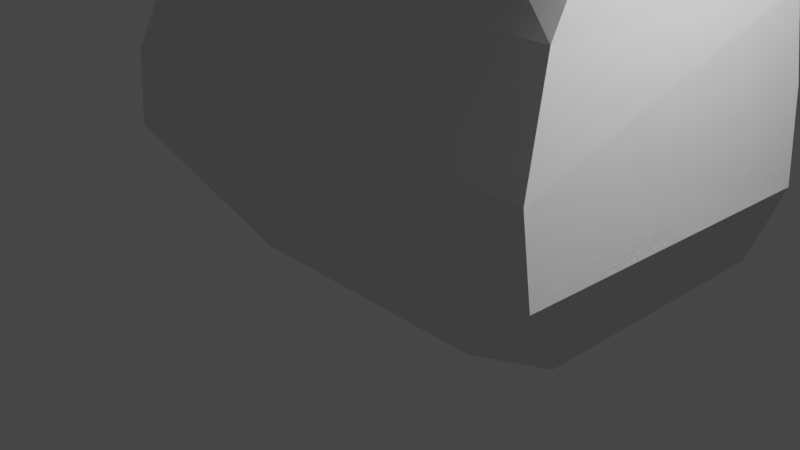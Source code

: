 # Source: Before_Mirror.blend  (saved by Blender 3.0.42; exported with 4.5.12 LTS)
import bpy
from mathutils import Matrix  # noqa: F401  (used for matrix-valued properties, if any)

bpy.ops.wm.read_factory_settings(use_empty=True)
scene = bpy.context.scene
scene.name = 'Scene'

# ---- collections
col_collection = bpy.data.collections.new('Collection'); scene.collection.children.link(col_collection)

# ---- world
world_world = bpy.data.worlds.new('World'); scene.world = world_world
world_world.use_nodes = True; world_world.node_tree.nodes.clear()
_N = world_world.node_tree.nodes; _L = world_world.node_tree.links
n0 = _N.new('ShaderNodeOutputWorld'); n0.name = 'World Output'; n0.location = (300, 300)
n1 = _N.new('ShaderNodeBackground'); n1.name = 'Background'; n1.location = (10, 300)
n1.inputs[0].default_value = (0.05088, 0.05088, 0.05088, 1.0)
_L.new(n1.outputs[0], n0.inputs[0])
n0.is_active_output = True
world_world.color = (0.05088, 0.05088, 0.05088)
world_world.use_sun_shadow = False
world_world.sun_shadow_jitter_overblur = 0.0

# ---- cameras
cam_camera = bpy.data.cameras.new('Camera')
cam_camera.clip_end = 100.0
cam_camera.ortho_scale = 7.314

# ---- lights
light_light = bpy.data.lights.new('Light', 'POINT')
light_light.transmission_factor = 0.0
light_light.energy = 1000.0
light_light.shadow_soft_size = 0.1
light_light.shadow_maximum_resolution = 0.006
light_light.use_absolute_resolution = True

# ---- meshes
me_cube_001 = bpy.data.meshes.new('Cube.001')
me_cube_001.from_pydata([(-1.0, -1.0, -0.4563), (-1.083, -1.49, 1.003), (-1.0, 0.9565, -0.4565), (-1.078, 1.259, 1.0), (1.0, -1.0, -0.4563), (1.04, -1.511, 1.0), (1.0, 0.9565, -0.4565), (1.04, 1.237, 1.0), (-1.0, -0.9529, 2.185), (-1.0, 1.312, 2.185), (1.0, 1.311, 2.185), (1.0, -0.9529, 2.185), (1.809, 1.078, 1.005), (1.679, 0.9767, -0.2583), (1.653, -1.0, -0.2473), (1.831, -1.55, 1.013), (1.656, 1.001, 2.188), (1.654, -0.9532, 2.186), (-1.443, 0.9767, -0.2583), (-1.417, -1.0, -0.2473), (-1.595, -1.55, 1.013), (-1.573, 1.078, 1.005), (-1.418, -0.9532, 2.186), (-1.42, 1.001, 2.188), (-1.059, -1.129, 3.89), (-1.303, -1.499, 4.689), (1.053, -1.129, 3.89), (1.742, 1.207, 3.89), (1.742, -1.129, 3.89), (-1.5, -1.129, 3.89), (-1.5, 1.205, 3.89), (1.053, 1.608, 3.89), (-1.059, 1.609, 3.89), (1.656, 1.313, 2.187), (-1.42, 1.313, 2.187), (1.742, 1.612, 3.89), (-1.5, 1.606, 3.89), (1.524, 1.287, 1.003), (-1.288, 1.287, 1.003), (-1.03, -1.257, 1.725), (-1.497, 1.038, 1.623), (1.02, 1.275, 1.606), (1.733, 1.038, 1.623), (1.712, -1.274, 1.733), (-1.497, 1.304, 1.623), (1.013, -1.238, 1.717), (-1.476, -1.274, 1.733), (-1.094, -1.539, 0.4518), (1.026, -1.541, 0.4589), (1.886, 1.019, 0.3411), (1.903, -1.543, 0.4463), (-1.667, -1.543, 0.4463), (-1.65, 1.019, 0.3411), (-1.033, 1.304, 0.07983), (1.004, 1.272, 0.09181), (1.733, 1.304, 1.623), (-1.042, 1.29, 1.615), (1.653, 1.087, 3.051), (1.653, -1.134, 3.051), (-1.417, 1.087, 3.051), (1.0, -1.134, 3.051), (-1.417, -1.134, 3.051), (-1.0, -1.134, 3.051), (1.0, 1.438, 3.051), (-1.0, 1.438, 3.051), (1.653, 1.438, 3.051), (-1.417, 1.438, 3.051), (-1.253, -1.423, 4.373), (-1.354, -1.576, 5.386), (1.225, -1.423, 4.373), (2.034, 1.229, 4.373), (2.034, -1.423, 4.373), (-1.77, -1.423, 4.373), (-1.77, 1.229, 4.373), (-1.253, 1.668, 4.373), (1.225, 1.668, 4.373), (2.034, 1.67, 4.373), (-1.77, 1.669, 4.373), (1.27, -1.499, 4.689), (2.11, 1.171, 4.689), (2.11, -1.499, 4.689), (-1.84, -1.499, 4.689), (-1.84, 1.171, 4.689), (-1.303, 1.613, 4.689), (1.27, 1.613, 4.689), (2.11, 1.614, 4.689), (-1.84, 1.614, 4.689), (-1.354, -1.777, 6.442), (1.314, -1.576, 5.386), (2.186, 1.091, 5.386), (2.186, -1.576, 5.386), (-1.91, -1.576, 5.386), (-1.91, 1.091, 5.386), (-1.354, 1.554, 5.386), (1.314, 1.554, 5.386), (2.186, 1.554, 5.386), (-1.91, 1.554, 5.386), (-1.354, -1.611, 5.832), (-1.185, 0.9532, 6.972), (-1.185, -1.642, 6.941), (1.314, -1.611, 5.832), (2.186, 1.078, 5.832), (2.186, -1.611, 5.832), (-1.91, -1.611, 5.832), (-1.91, 1.078, 5.832), (-1.354, 1.568, 5.832), (1.314, 1.568, 5.832), (2.186, 1.568, 5.832), (-1.91, 1.568, 5.832), (1.314, -1.772, 6.442), (2.186, 0.961, 6.442), (2.186, -1.742, 6.442), (-1.91, -1.746, 6.442), (-1.91, 0.961, 6.442), (-1.354, 1.451, 6.442), (1.314, 1.451, 6.442), (2.186, 1.451, 6.442), (-1.91, 1.451, 6.442), (1.164, 0.952, 6.972), (1.164, -1.63, 6.942), (1.944, 0.9606, 6.969), (1.944, -1.609, 6.939), (-1.684, -1.613, 6.94), (-1.684, 0.9587, 6.97), (-0.915, -1.462, 7.335), (-0.915, 0.6187, 7.335), (0.9245, 0.6187, 7.335), (0.9245, -1.462, 7.335), (1.525, 0.6187, 7.335), (1.525, -1.462, 7.335), (-1.299, -1.462, 7.335), (-1.299, 0.6187, 7.335), (-0.4116, -1.121, 7.735), (-0.4116, 0.3441, 7.735), (0.4771, 0.3441, 7.735), (0.4771, -1.121, 7.735), (0.7674, 0.3441, 7.735), (0.7674, -1.121, 7.735), (-0.597, -1.121, 7.735), (-0.597, 0.3441, 7.735), (-0.9479, -1.291, 7.535), (-0.6633, -1.291, 7.535), (-0.9479, 0.3498, 7.535), (1.146, -1.291, 7.535), (0.7008, -1.291, 7.535), (-0.6633, 0.3498, 7.535), (0.7008, 0.3498, 7.535), (1.146, 0.3498, 7.535), (-0.4116, -1.012, 8.262), (-0.4116, 0.4076, 8.262), (0.4771, 0.4076, 8.262), (0.4771, -1.012, 8.262), (0.7674, 0.4076, 8.262), (0.7674, -1.012, 8.262), (-0.597, -1.012, 8.262), (-0.597, 0.4076, 8.262), (0.0, 0.9565, -0.4565), (0.0, -1.0, -0.4563), (-0.02136, -1.501, 1.001), (0.0, -0.9529, 2.185), (-0.003299, -1.129, 3.89), (-0.003299, 1.609, 3.89), (-0.01415, 1.288, 0.08582), (-0.03395, -1.54, 0.4553), (-0.008684, -1.248, 1.721), (0.0, 1.438, 3.051), (0.0, -1.134, 3.051), (-0.0141, -1.423, 4.373), (-0.0141, 1.668, 4.373), (-0.0169, -1.499, 4.689), (-0.0169, 1.613, 4.689), (-0.0197, -1.576, 5.386), (-0.0197, 1.554, 5.386), (-0.0197, -1.611, 5.832), (-0.0197, 1.568, 5.832), (-0.0197, -1.775, 6.442), (-0.0197, 1.451, 6.442), (-0.01092, 0.9526, 6.972), (-0.01092, -1.636, 6.942), (0.004734, 0.6187, 7.335), (0.004734, -1.462, 7.335), (0.03277, 0.3441, 7.735), (0.03277, -1.121, 7.735), (0.01875, 0.3498, 7.535), (0.01875, -1.291, 7.535), (0.03277, 0.4076, 8.262), (0.03277, -1.012, 8.262), (0.002392, 1.248, 1.0), (0.007568, 1.311, 2.185), (0.004799, 1.283, 1.61)], [], [(52, 21, 38, 53), (7, 187, 189, 41), (163, 158, 1, 47), (156, 6, 4, 157), (45, 5, 15, 43), (58, 57, 27, 28), (47, 1, 20, 51), (164, 45, 11, 159), (49, 12, 15, 50), (43, 42, 16, 17), (48, 4, 14, 50), (4, 6, 13, 14), (51, 20, 21, 52), (40, 46, 22, 23), (2, 0, 19, 18), (39, 8, 22, 46), (9, 56, 44, 34), (30, 29, 72, 73), (160, 26, 69, 167), (32, 36, 77, 74), (60, 58, 28, 26), (59, 61, 29, 30), (61, 62, 24, 29), (166, 60, 26, 160), (65, 63, 31, 35), (165, 64, 32, 161), (64, 66, 36, 32), (59, 30, 36, 66), (29, 24, 67, 72), (57, 16, 33, 65), (35, 31, 75, 76), (26, 28, 71, 69), (41, 189, 188, 10), (41, 10, 33, 55), (56, 3, 38, 44), (40, 23, 34, 44), (42, 12, 37, 55), (53, 3, 187, 162), (54, 7, 37), (53, 2, 18), (16, 42, 55, 33), (49, 13, 54), (1, 39, 46, 20), (21, 40, 44, 38), (7, 41, 55, 37), (12, 49, 54, 37), (3, 53, 38), (6, 54, 13), (156, 162, 54, 6), (19, 51, 52, 18), (5, 48, 50, 15), (13, 49, 50, 14), (0, 47, 51, 19), (157, 163, 47, 0), (18, 52, 53), (21, 20, 46, 40), (15, 12, 42, 43), (158, 5, 45, 164), (11, 45, 43, 17), (27, 57, 65, 35), (23, 59, 66, 34), (9, 34, 66, 64), (10, 188, 165, 63), (33, 10, 63, 65), (159, 11, 60, 166), (22, 8, 62, 61), (23, 22, 61, 59), (11, 17, 58, 60), (17, 16, 57, 58), (74, 77, 86, 83), (69, 71, 80, 78), (76, 75, 84, 85), (71, 70, 79, 80), (73, 72, 81, 82), (168, 74, 83, 170), (27, 35, 76, 70), (28, 27, 70, 71), (161, 32, 74, 168), (36, 30, 73, 77), (81, 25, 68, 91), (83, 86, 96, 93), (78, 80, 90, 88), (85, 84, 94, 95), (80, 79, 89, 90), (82, 81, 91, 92), (72, 67, 25, 81), (70, 76, 85, 79), (77, 73, 82, 86), (167, 69, 78, 169), (171, 88, 100, 173), (96, 92, 104, 108), (89, 95, 107, 101), (91, 68, 97, 103), (93, 96, 108, 105), (88, 90, 102, 100), (79, 85, 95, 89), (86, 82, 92, 96), (169, 78, 88, 171), (170, 83, 93, 172), (104, 103, 112, 113), (174, 105, 114, 176), (173, 100, 109, 175), (108, 104, 113, 117), (101, 107, 116, 110), (103, 97, 87, 112), (172, 93, 105, 174), (92, 91, 103, 104), (90, 89, 101, 102), (95, 94, 106, 107), (116, 115, 118, 120), (111, 110, 120, 121), (113, 112, 122, 123), (176, 114, 98, 177), (175, 109, 119, 178), (117, 113, 123), (102, 101, 110, 111), (107, 106, 115, 116), (100, 102, 111, 109), (105, 108, 117, 114), (119, 121, 129, 127), (123, 122, 130, 131), (122, 99, 124, 130), (109, 111, 121, 119), (114, 117, 123, 98), (112, 87, 99, 122), (110, 116, 120), (144, 143, 137, 135), (142, 140, 138, 139), (140, 141, 132, 138), (178, 119, 127, 180), (177, 98, 125, 179), (98, 123, 131, 125), (120, 118, 126, 128), (121, 120, 128, 129), (182, 135, 151, 186), (135, 137, 153, 151), (139, 138, 154, 155), (184, 144, 135, 182), (183, 145, 133, 181), (145, 142, 139, 133), (147, 146, 134, 136), (143, 147, 136, 137), (129, 128, 147, 143), (128, 126, 146, 147), (125, 131, 142, 145), (179, 125, 145, 183), (180, 127, 144, 184), (130, 124, 141, 140), (131, 130, 140, 142), (127, 129, 143, 144), (148, 149, 155, 154), (185, 149, 148, 186), (150, 151, 153, 152), (181, 133, 149, 185), (133, 139, 155, 149), (136, 134, 150, 152), (137, 136, 152, 153), (138, 132, 148, 154), (134, 181, 185, 150), (150, 185, 186, 151), (124, 180, 184, 141), (126, 179, 183, 146), (146, 183, 181, 134), (141, 184, 182, 132), (132, 182, 186, 148), (118, 177, 179, 126), (99, 178, 180, 124), (87, 175, 178, 99), (115, 176, 177, 118), (94, 172, 174, 106), (97, 173, 175, 87), (106, 174, 176, 115), (84, 170, 172, 94), (25, 169, 171, 68), (68, 171, 173, 97), (67, 167, 169, 25), (31, 161, 168, 75), (75, 168, 170, 84), (8, 159, 166, 62), (1, 158, 164, 39), (4, 48, 163, 157), (2, 53, 162, 156), (63, 165, 161, 31), (62, 166, 160, 24), (24, 160, 167, 67), (39, 164, 159, 8), (2, 156, 157, 0), (48, 5, 158, 163), (162, 187, 7, 54), (189, 187, 3, 56), (165, 188, 9, 64), (188, 189, 56, 9)])
_uv = me_cube_001.uv_layers.new(name='UVMap')
_uv.uv.foreach_set('vector', [0.5, 0.25, 0.625, 0.25, 0.625, 0.25, 0.5, 0.25, 0.625, 0.5, 0.625, 0.3775, 0.625, 0.377, 0.625, 0.5, 0.5, 0.875, 0.625, 0.875, 0.625, 1.0, 0.5, 1.0, 0.25, 0.5, 0.375, 0.5, 0.375, 0.75, 0.25, 0.75, 0.625, 0.75, 0.625, 0.75, 0.625, 0.75, 0.625, 0.75, 0.625, 0.75, 0.625, 0.5, 0.625, 0.5, 0.625, 0.75, 0.5, 1.0, 0.625, 1.0, 0.625, 1.0, 0.5, 1.0, 0.625, 0.875, 0.625, 0.75, 0.625, 0.75, 0.625, 0.875, 0.5, 0.5, 0.625, 0.5, 0.625, 0.75, 0.5, 0.75, 0.625, 0.75, 0.625, 0.5, 0.625, 0.5, 0.625, 0.75, 0.5, 0.75, 0.375, 0.75, 0.375, 0.75, 0.5, 0.75, 0.375, 0.75, 0.375, 0.5, 0.375, 0.5, 0.375, 0.75, 0.5, 0.0, 0.625, 0.0, 0.625, 0.25, 0.5, 0.25, 0.625, 0.25, 0.625, 0.0, 0.625, 0.0, 0.625, 0.25, 0.125, 0.5, 0.125, 0.75, 0.125, 0.75, 0.125, 0.5, 0.625, 1.0, 0.625, 1.0, 0.625, 1.0, 0.625, 1.0, 0.625, 0.25, 0.625, 0.25, 0.625, 0.25, 0.625, 0.25, 0.625, 0.25, 0.625, 0.0, 0.625, 0.0, 0.625, 0.25, 0.625, 0.875, 0.625, 0.75, 0.625, 0.75, 0.625, 0.875, 0.625, 0.25, 0.625, 0.25, 0.625, 0.25, 0.625, 0.25, 0.625, 0.75, 0.625, 0.75, 0.625, 0.75, 0.625, 0.75, 0.625, 0.25, 0.625, 0.0, 0.625, 0.0, 0.625, 0.25, 0.625, 1.0, 0.625, 1.0, 0.625, 1.0, 0.625, 1.0, 0.625, 0.875, 0.625, 0.75, 0.625, 0.75, 0.625, 0.875, 0.625, 0.5, 0.625, 0.5, 0.625, 0.5, 0.625, 0.5, 0.625, 0.375, 0.625, 0.25, 0.625, 0.25, 0.625, 0.375, 0.625, 0.25, 0.625, 0.25, 0.625, 0.25, 0.625, 0.25, 0.625, 0.25, 0.625, 0.25, 0.625, 0.25, 0.625, 0.25, 0.625, 1.0, 0.625, 1.0, 0.625, 1.0, 0.625, 1.0, 0.625, 0.5, 0.625, 0.5, 0.625, 0.5, 0.625, 0.5, 0.625, 0.5, 0.625, 0.5, 0.625, 0.5, 0.625, 0.5, 0.625, 0.75, 0.625, 0.75, 0.625, 0.75, 0.625, 0.75, 0.625, 0.5, 0.625, 0.377, 0.625, 0.376, 0.625, 0.5, 0.625, 0.5, 0.625, 0.5, 0.625, 0.5, 0.625, 0.5, 0.625, 0.25, 0.625, 0.25, 0.625, 0.25, 0.625, 0.25, 0.625, 0.25, 0.625, 0.25, 0.625, 0.25, 0.625, 0.25, 0.625, 0.5, 0.625, 0.5, 0.625, 0.5, 0.625, 0.5, 0.5, 0.25, 0.625, 0.25, 0.625, 0.3775, 0.5, 0.375, 0.5, 0.5, 0.625, 0.5, 0.625, 0.5, 0.5, 0.25, 0.375, 0.25, 0.375, 0.25, 0.625, 0.5, 0.625, 0.5, 0.625, 0.5, 0.625, 0.5, 0.5, 0.5, 0.375, 0.5, 0.5, 0.5, 0.625, 1.0, 0.625, 1.0, 0.625, 1.0, 0.625, 1.0, 0.625, 0.25, 0.625, 0.25, 0.625, 0.25, 0.625, 0.25, 0.625, 0.5, 0.625, 0.5, 0.625, 0.5, 0.625, 0.5, 0.625, 0.5, 0.5, 0.5, 0.5, 0.5, 0.625, 0.5, 0.625, 0.25, 0.5, 0.25, 0.625, 0.25, 0.375, 0.5, 0.5, 0.5, 0.375, 0.5, 0.375, 0.375, 0.5, 0.375, 0.5, 0.5, 0.375, 0.5, 0.375, 0.0, 0.5, 0.0, 0.5, 0.25, 0.375, 0.25, 0.625, 0.75, 0.5, 0.75, 0.5, 0.75, 0.625, 0.75, 0.375, 0.5, 0.5, 0.5, 0.5, 0.75, 0.375, 0.75, 0.375, 1.0, 0.5, 1.0, 0.5, 1.0, 0.375, 1.0, 0.375, 0.875, 0.5, 0.875, 0.5, 1.0, 0.375, 1.0, 0.375, 0.25, 0.5, 0.25, 0.5, 0.25, 0.625, 0.25, 0.625, 0.0, 0.625, 0.0, 0.625, 0.25, 0.625, 0.75, 0.625, 0.5, 0.625, 0.5, 0.625, 0.75, 0.625, 0.875, 0.625, 0.75, 0.625, 0.75, 0.625, 0.875, 0.625, 0.75, 0.625, 0.75, 0.625, 0.75, 0.625, 0.75, 0.625, 0.5, 0.625, 0.5, 0.625, 0.5, 0.625, 0.5, 0.625, 0.25, 0.625, 0.25, 0.625, 0.25, 0.625, 0.25, 0.625, 0.25, 0.625, 0.25, 0.625, 0.25, 0.625, 0.25, 0.625, 0.5, 0.625, 0.376, 0.625, 0.375, 0.625, 0.5, 0.625, 0.5, 0.625, 0.5, 0.625, 0.5, 0.625, 0.5, 0.625, 0.875, 0.625, 0.75, 0.625, 0.75, 0.625, 0.875, 0.625, 1.0, 0.625, 1.0, 0.625, 1.0, 0.625, 1.0, 0.625, 0.25, 0.625, 0.0, 0.625, 0.0, 0.625, 0.25, 0.625, 0.75, 0.625, 0.75, 0.625, 0.75, 0.625, 0.75, 0.625, 0.75, 0.625, 0.5, 0.625, 0.5, 0.625, 0.75, 0.625, 0.25, 0.625, 0.25, 0.625, 0.25, 0.625, 0.25, 0.625, 0.75, 0.625, 0.75, 0.625, 0.75, 0.625, 0.75, 0.625, 0.5, 0.625, 0.5, 0.625, 0.5, 0.625, 0.5, 0.625, 0.75, 0.625, 0.5, 0.625, 0.5, 0.625, 0.75, 0.625, 0.25, 0.625, 0.0, 0.625, 0.0, 0.625, 0.25, 0.625, 0.375, 0.625, 0.25, 0.625, 0.25, 0.625, 0.375, 0.625, 0.5, 0.625, 0.5, 0.625, 0.5, 0.625, 0.5, 0.625, 0.75, 0.625, 0.5, 0.625, 0.5, 0.625, 0.75, 0.625, 0.375, 0.625, 0.25, 0.625, 0.25, 0.625, 0.375, 0.625, 0.25, 0.625, 0.25, 0.625, 0.25, 0.625, 0.25, 0.625, 1.0, 0.625, 1.0, 0.625, 1.0, 0.625, 1.0, 0.625, 0.25, 0.625, 0.25, 0.625, 0.25, 0.625, 0.25, 0.625, 0.75, 0.625, 0.75, 0.625, 0.75, 0.625, 0.75, 0.625, 0.5, 0.625, 0.5, 0.625, 0.5, 0.625, 0.5, 0.625, 0.75, 0.625, 0.5, 0.625, 0.5, 0.625, 0.75, 0.625, 0.25, 0.625, 0.0, 0.625, 0.0, 0.625, 0.25, 0.625, 1.0, 0.625, 1.0, 0.625, 1.0, 0.625, 1.0, 0.625, 0.5, 0.625, 0.5, 0.625, 0.5, 0.625, 0.5, 0.625, 0.25, 0.625, 0.25, 0.625, 0.25, 0.625, 0.25, 0.625, 0.875, 0.625, 0.75, 0.625, 0.75, 0.625, 0.875, 0.625, 0.875, 0.625, 0.75, 0.625, 0.75, 0.625, 0.875, 0.625, 0.25, 0.625, 0.25, 0.625, 0.25, 0.625, 0.25, 0.625, 0.5, 0.625, 0.5, 0.625, 0.5, 0.625, 0.5, 0.625, 1.0, 0.625, 1.0, 0.625, 1.0, 0.625, 1.0, 0.625, 0.25, 0.625, 0.25, 0.625, 0.25, 0.625, 0.25, 0.625, 0.75, 0.625, 0.75, 0.625, 0.75, 0.625, 0.75, 0.625, 0.5, 0.625, 0.5, 0.625, 0.5, 0.625, 0.5, 0.625, 0.25, 0.625, 0.25, 0.625, 0.25, 0.625, 0.25, 0.625, 0.875, 0.625, 0.75, 0.625, 0.75, 0.625, 0.875, 0.625, 0.375, 0.625, 0.25, 0.625, 0.25, 0.625, 0.375, 0.625, 0.25, 0.625, 0.0, 0.625, 0.0, 0.625, 0.25, 0.625, 0.375, 0.625, 0.25, 0.625, 0.25, 0.625, 0.375, 0.625, 0.875, 0.625, 0.75, 0.625, 0.75, 0.625, 0.875, 0.625, 0.25, 0.625, 0.25, 0.625, 0.25, 0.625, 0.25, 0.625, 0.5, 0.625, 0.5, 0.625, 0.5, 0.625, 0.5, 0.625, 1.0, 0.625, 1.0, 0.625, 1.0, 0.625, 1.0, 0.625, 0.375, 0.625, 0.25, 0.625, 0.25, 0.625, 0.375, 0.625, 0.25, 0.625, 0.0, 0.625, 0.0, 0.625, 0.25, 0.625, 0.75, 0.625, 0.5, 0.625, 0.5, 0.625, 0.75, 0.625, 0.5, 0.625, 0.5, 0.625, 0.5, 0.625, 0.5, 0.625, 0.5, 0.625, 0.5, 0.625, 0.5, 0.625, 0.5, 0.625, 0.75, 0.625, 0.5, 0.625, 0.5, 0.625, 0.75, 0.625, 0.25, 0.625, 0.0, 0.625, 0.0, 0.625, 0.25, 0.625, 0.375, 0.625, 0.25, 0.625, 0.25, 0.625, 0.375, 0.625, 0.875, 0.625, 0.75, 0.625, 0.75, 0.625, 0.875, 0.625, 0.25, 0.625, 0.25, 0.625, 0.25, 0.625, 0.75, 0.625, 0.5, 0.625, 0.5, 0.625, 0.75, 0.625, 0.5, 0.625, 0.5, 0.625, 0.5, 0.625, 0.5, 0.625, 0.75, 0.625, 0.75, 0.625, 0.75, 0.625, 0.75, 0.625, 0.25, 0.625, 0.25, 0.625, 0.25, 0.625, 0.25, 0.625, 0.75, 0.625, 0.75, 0.625, 0.75, 0.625, 0.75, 0.625, 0.25, 0.625, 0.0, 0.625, 0.0, 0.625, 0.25, 0.625, 1.0, 0.625, 1.0, 0.625, 1.0, 0.625, 1.0, 0.625, 0.75, 0.625, 0.75, 0.625, 0.75, 0.625, 0.75, 0.625, 0.25, 0.625, 0.25, 0.625, 0.25, 0.625, 0.25, 0.625, 1.0, 0.625, 1.0, 0.625, 1.0, 0.625, 1.0, 0.625, 0.5, 0.625, 0.5, 0.625, 0.5, 0.625, 0.75, 0.625, 0.75, 0.625, 0.75, 0.625, 0.75, 0.625, 0.25, 0.625, 0.0, 0.625, 0.0, 0.625, 0.25, 0.625, 1.0, 0.625, 1.0, 0.625, 1.0, 0.625, 1.0, 0.625, 0.875, 0.625, 0.75, 0.625, 0.75, 0.625, 0.875, 0.625, 0.375, 0.625, 0.25, 0.625, 0.25, 0.625, 0.375, 0.625, 0.25, 0.625, 0.25, 0.625, 0.25, 0.625, 0.25, 0.625, 0.5, 0.625, 0.5, 0.625, 0.5, 0.625, 0.5, 0.625, 0.75, 0.625, 0.5, 0.625, 0.5, 0.625, 0.75, 0.625, 0.875, 0.625, 0.75, 0.625, 0.75, 0.625, 0.875, 0.625, 0.75, 0.625, 0.75, 0.625, 0.75, 0.625, 0.75, 0.625, 0.25, 0.625, 0.0, 0.625, 0.0, 0.625, 0.25, 0.625, 0.875, 0.625, 0.75, 0.625, 0.75, 0.625, 0.875, 0.625, 0.375, 0.625, 0.25, 0.625, 0.25, 0.625, 0.375, 0.625, 0.25, 0.625, 0.25, 0.625, 0.25, 0.625, 0.25, 0.625, 0.5, 0.625, 0.5, 0.625, 0.5, 0.625, 0.5, 0.625, 0.75, 0.625, 0.5, 0.625, 0.5, 0.625, 0.75, 0.625, 0.75, 0.625, 0.5, 0.625, 0.5, 0.625, 0.75, 0.625, 0.5, 0.625, 0.5, 0.625, 0.5, 0.625, 0.5, 0.625, 0.25, 0.625, 0.25, 0.625, 0.25, 0.625, 0.25, 0.625, 0.375, 0.625, 0.25, 0.625, 0.25, 0.625, 0.375, 0.625, 0.875, 0.625, 0.75, 0.625, 0.75, 0.625, 0.875, 0.625, 1.0, 0.625, 1.0, 0.625, 1.0, 0.625, 1.0, 0.625, 0.25, 0.625, 0.0, 0.625, 0.0, 0.625, 0.25, 0.625, 0.75, 0.625, 0.75, 0.625, 0.75, 0.625, 0.75, 0.875, 0.75, 0.875, 0.5, 0.875, 0.5, 0.875, 0.75, 0.75, 0.5, 0.875, 0.5, 0.875, 0.75, 0.75, 0.75, 0.625, 0.5, 0.625, 0.75, 0.625, 0.75, 0.625, 0.5, 0.625, 0.375, 0.625, 0.25, 0.625, 0.25, 0.625, 0.375, 0.625, 0.25, 0.625, 0.25, 0.625, 0.25, 0.625, 0.25, 0.625, 0.5, 0.625, 0.5, 0.625, 0.5, 0.625, 0.5, 0.625, 0.75, 0.625, 0.5, 0.625, 0.5, 0.625, 0.75, 0.625, 1.0, 0.625, 1.0, 0.625, 1.0, 0.625, 1.0, 0.625, 0.5, 0.625, 0.375, 0.625, 0.375, 0.625, 0.5, 0.625, 0.5, 0.75, 0.5, 0.75, 0.75, 0.625, 0.75, 0.625, 1.0, 0.625, 0.875, 0.625, 0.875, 0.625, 1.0, 0.625, 0.5, 0.625, 0.375, 0.625, 0.375, 0.625, 0.5, 0.625, 0.5, 0.625, 0.375, 0.625, 0.375, 0.625, 0.5, 0.625, 1.0, 0.625, 0.875, 0.625, 0.875, 0.625, 1.0, 0.625, 1.0, 0.625, 0.875, 0.625, 0.875, 0.625, 1.0, 0.625, 0.5, 0.625, 0.375, 0.625, 0.375, 0.625, 0.5, 0.625, 1.0, 0.625, 0.875, 0.625, 0.875, 0.625, 1.0, 0.625, 1.0, 0.625, 0.875, 0.625, 0.875, 0.625, 1.0, 0.625, 0.5, 0.625, 0.375, 0.625, 0.375, 0.625, 0.5, 0.625, 0.5, 0.625, 0.375, 0.625, 0.375, 0.625, 0.5, 0.625, 1.0, 0.625, 0.875, 0.625, 0.875, 0.625, 1.0, 0.625, 0.5, 0.625, 0.375, 0.625, 0.375, 0.625, 0.5, 0.625, 0.5, 0.625, 0.375, 0.625, 0.375, 0.625, 0.5, 0.625, 1.0, 0.625, 0.875, 0.625, 0.875, 0.625, 1.0, 0.625, 1.0, 0.625, 0.875, 0.625, 0.875, 0.625, 1.0, 0.625, 1.0, 0.625, 0.875, 0.625, 0.875, 0.625, 1.0, 0.625, 0.5, 0.625, 0.375, 0.625, 0.375, 0.625, 0.5, 0.625, 0.5, 0.625, 0.375, 0.625, 0.375, 0.625, 0.5, 0.625, 1.0, 0.625, 0.875, 0.625, 0.875, 0.625, 1.0, 0.625, 1.0, 0.625, 0.875, 0.625, 0.875, 0.625, 1.0, 0.375, 0.75, 0.5, 0.75, 0.5, 0.875, 0.375, 0.875, 0.375, 0.25, 0.5, 0.25, 0.5, 0.375, 0.375, 0.375, 0.625, 0.5, 0.625, 0.375, 0.625, 0.375, 0.625, 0.5, 0.625, 1.0, 0.625, 0.875, 0.625, 0.875, 0.625, 1.0, 0.625, 1.0, 0.625, 0.875, 0.625, 0.875, 0.625, 1.0, 0.625, 1.0, 0.625, 0.875, 0.625, 0.875, 0.625, 1.0, 0.125, 0.5, 0.25, 0.5, 0.25, 0.75, 0.125, 0.75, 0.5, 0.75, 0.625, 0.75, 0.625, 0.875, 0.5, 0.875, 0.5, 0.375, 0.625, 0.3775, 0.625, 0.5, 0.5, 0.5, 0.625, 0.377, 0.625, 0.3775, 0.625, 0.25, 0.625, 0.25, 0.625, 0.375, 0.625, 0.376, 0.625, 0.25, 0.625, 0.25, 0.625, 0.376, 0.625, 0.377, 0.625, 0.25, 0.625, 0.25])
me_cube_001.use_remesh_fix_poles = True
me_cube_001.use_remesh_preserve_attributes = False
me_cube_001.use_mirror_x = True
me_cube_001.update()

# ---- objects
ob_light = bpy.data.objects.new('Light', light_light)
ob_camera = bpy.data.objects.new('Camera', cam_camera)
ob_empty = bpy.data.objects.new('Empty', None)
ob_empty_001 = bpy.data.objects.new('Empty.001', None)
ob_cube = bpy.data.objects.new('Cube', me_cube_001)

# ---- transforms, parenting, visibility, modifiers, constraints
ob_light.location = (4.076, 1.005, 5.904)
ob_light.rotation_euler = (0.6503, 0.05522, 1.866)
ob_light.lock_rotations_4d = False
ob_light.empty_display_type = 'ARROWS'
ob_light.color = (0.0, 0.0, 0.0, 0.0)
ob_light.lineart.crease_threshold = 0.0
ob_camera.location = (7.359, -6.926, 4.958)
ob_camera.rotation_euler = (1.109, 0.0, 0.8149)
ob_camera.lock_rotations_4d = False
ob_camera.empty_display_type = 'ARROWS'
ob_camera.color = (0.0, 0.0, 0.0, 0.0)
ob_camera.display_type = 'WIRE'
ob_camera.lineart.crease_threshold = 0.0
ob_empty.location = (-2.951, 0.0, 0.0)
ob_empty.rotation_euler = (1.571, 0.0, 0.0)
ob_empty.scale = (10.0, 10.0, 10.0)
ob_empty.empty_display_type = 'IMAGE'
ob_empty.empty_display_size = 5.0
ob_empty.use_empty_image_alpha = True
ob_empty.color = (1.0, 1.0, 1.0, 0.5)
ob_empty_001.location = (0.0, -18.95, 0.0)
ob_empty_001.rotation_euler = (1.571, 0.0, 1.571)
ob_empty_001.scale = (10.0, 10.0, 10.0)
ob_empty_001.empty_display_type = 'IMAGE'
ob_empty_001.empty_display_size = 5.0
ob_empty_001.use_empty_image_alpha = True
ob_empty_001.color = (1.0, 1.0, 1.0, 0.5)
ob_cube.location = (0.0, 0.9635, 0.0)
ob_cube.scale = (1.5, 1.5, 1.5)
ob_cube.use_mesh_mirror_x = True

# ---- collection membership
col_collection.objects.link(ob_light)
col_collection.objects.link(ob_camera)
col_collection.objects.link(ob_empty)
col_collection.objects.link(ob_empty_001)
col_collection.objects.link(ob_cube)

# ---- scene / render settings (as saved in the file)
scene.camera = ob_camera
scene.frame_start = 1; scene.frame_end = 250; scene.frame_set(0)
scene.render.engine = 'BLENDER_EEVEE_NEXT'
scene.cycles.sampling_pattern = 'TABULATED_SOBOL'
scene.cycles.use_light_tree = False
scene.view_settings.view_transform = 'Filmic'
bpy.context.view_layer.update()
